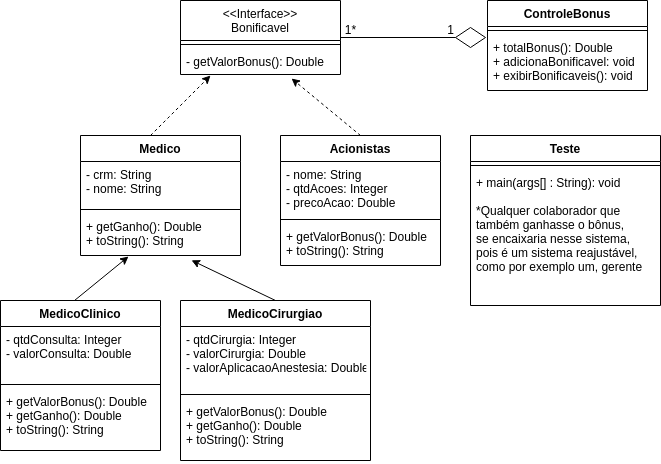

The diagram above was exported from draw.io. Its source (the exported page's mxGraphModel, read from the mxfile embedded in the PNG):
<mxGraphModel dx="868" dy="452" grid="1" gridSize="10" guides="1" tooltips="1" connect="1" arrows="1" fold="1" page="1" pageScale="1" pageWidth="827" pageHeight="1169" math="0" shadow="0">
  <root>
    <mxCell id="0" />
    <mxCell id="1" parent="0" />
    <mxCell id="aOZrq-oh0svi7Je1FLLQ-1" value="&lt;&lt;Interface&gt;&gt;&#10;Bonificavel" style="swimlane;fontStyle=0;align=center;verticalAlign=top;childLayout=stackLayout;horizontal=1;startSize=40;horizontalStack=0;resizeParent=1;resizeParentMax=0;resizeLast=0;collapsible=1;marginBottom=0;" vertex="1" parent="1">
      <mxGeometry x="360" y="50" width="160" height="74" as="geometry" />
    </mxCell>
    <mxCell id="aOZrq-oh0svi7Je1FLLQ-3" value="" style="line;strokeWidth=1;fillColor=none;align=left;verticalAlign=middle;spacingTop=-1;spacingLeft=3;spacingRight=3;rotatable=0;labelPosition=right;points=[];portConstraint=eastwest;" vertex="1" parent="aOZrq-oh0svi7Je1FLLQ-1">
      <mxGeometry y="40" width="160" height="8" as="geometry" />
    </mxCell>
    <mxCell id="aOZrq-oh0svi7Je1FLLQ-4" value="- getValorBonus(): Double" style="text;strokeColor=none;fillColor=none;align=left;verticalAlign=top;spacingLeft=4;spacingRight=4;overflow=hidden;rotatable=0;points=[[0,0.5],[1,0.5]];portConstraint=eastwest;" vertex="1" parent="aOZrq-oh0svi7Je1FLLQ-1">
      <mxGeometry y="48" width="160" height="26" as="geometry" />
    </mxCell>
    <mxCell id="aOZrq-oh0svi7Je1FLLQ-5" value="Medico" style="swimlane;fontStyle=1;align=center;verticalAlign=top;childLayout=stackLayout;horizontal=1;startSize=26;horizontalStack=0;resizeParent=1;resizeParentMax=0;resizeLast=0;collapsible=1;marginBottom=0;" vertex="1" parent="1">
      <mxGeometry x="260" y="185" width="160" height="120" as="geometry" />
    </mxCell>
    <mxCell id="aOZrq-oh0svi7Je1FLLQ-6" value="- crm: String&#10;- nome: String" style="text;strokeColor=none;fillColor=none;align=left;verticalAlign=top;spacingLeft=4;spacingRight=4;overflow=hidden;rotatable=0;points=[[0,0.5],[1,0.5]];portConstraint=eastwest;" vertex="1" parent="aOZrq-oh0svi7Je1FLLQ-5">
      <mxGeometry y="26" width="160" height="44" as="geometry" />
    </mxCell>
    <mxCell id="aOZrq-oh0svi7Je1FLLQ-7" value="" style="line;strokeWidth=1;fillColor=none;align=left;verticalAlign=middle;spacingTop=-1;spacingLeft=3;spacingRight=3;rotatable=0;labelPosition=right;points=[];portConstraint=eastwest;" vertex="1" parent="aOZrq-oh0svi7Je1FLLQ-5">
      <mxGeometry y="70" width="160" height="8" as="geometry" />
    </mxCell>
    <mxCell id="aOZrq-oh0svi7Je1FLLQ-8" value="+ getGanho(): Double&#10;+ toString(): String" style="text;strokeColor=none;fillColor=none;align=left;verticalAlign=top;spacingLeft=4;spacingRight=4;overflow=hidden;rotatable=0;points=[[0,0.5],[1,0.5]];portConstraint=eastwest;" vertex="1" parent="aOZrq-oh0svi7Je1FLLQ-5">
      <mxGeometry y="78" width="160" height="42" as="geometry" />
    </mxCell>
    <mxCell id="aOZrq-oh0svi7Je1FLLQ-9" value="Acionistas" style="swimlane;fontStyle=1;align=center;verticalAlign=top;childLayout=stackLayout;horizontal=1;startSize=26;horizontalStack=0;resizeParent=1;resizeParentMax=0;resizeLast=0;collapsible=1;marginBottom=0;" vertex="1" parent="1">
      <mxGeometry x="460" y="185" width="160" height="130" as="geometry" />
    </mxCell>
    <mxCell id="aOZrq-oh0svi7Je1FLLQ-10" value="- nome: String&#10;- qtdAcoes: Integer&#10;- precoAcao: Double" style="text;strokeColor=none;fillColor=none;align=left;verticalAlign=top;spacingLeft=4;spacingRight=4;overflow=hidden;rotatable=0;points=[[0,0.5],[1,0.5]];portConstraint=eastwest;" vertex="1" parent="aOZrq-oh0svi7Je1FLLQ-9">
      <mxGeometry y="26" width="160" height="54" as="geometry" />
    </mxCell>
    <mxCell id="aOZrq-oh0svi7Je1FLLQ-11" value="" style="line;strokeWidth=1;fillColor=none;align=left;verticalAlign=middle;spacingTop=-1;spacingLeft=3;spacingRight=3;rotatable=0;labelPosition=right;points=[];portConstraint=eastwest;" vertex="1" parent="aOZrq-oh0svi7Je1FLLQ-9">
      <mxGeometry y="80" width="160" height="8" as="geometry" />
    </mxCell>
    <mxCell id="aOZrq-oh0svi7Je1FLLQ-12" value="+ getValorBonus(): Double&#10;+ toString(): String" style="text;strokeColor=none;fillColor=none;align=left;verticalAlign=top;spacingLeft=4;spacingRight=4;overflow=hidden;rotatable=0;points=[[0,0.5],[1,0.5]];portConstraint=eastwest;" vertex="1" parent="aOZrq-oh0svi7Je1FLLQ-9">
      <mxGeometry y="88" width="160" height="42" as="geometry" />
    </mxCell>
    <mxCell id="aOZrq-oh0svi7Je1FLLQ-13" value="MedicoClinico" style="swimlane;fontStyle=1;align=center;verticalAlign=top;childLayout=stackLayout;horizontal=1;startSize=26;horizontalStack=0;resizeParent=1;resizeParentMax=0;resizeLast=0;collapsible=1;marginBottom=0;" vertex="1" parent="1">
      <mxGeometry x="180" y="350" width="160" height="150" as="geometry" />
    </mxCell>
    <mxCell id="aOZrq-oh0svi7Je1FLLQ-14" value="- qtdConsulta: Integer&#10;- valorConsulta: Double" style="text;strokeColor=none;fillColor=none;align=left;verticalAlign=top;spacingLeft=4;spacingRight=4;overflow=hidden;rotatable=0;points=[[0,0.5],[1,0.5]];portConstraint=eastwest;" vertex="1" parent="aOZrq-oh0svi7Je1FLLQ-13">
      <mxGeometry y="26" width="160" height="54" as="geometry" />
    </mxCell>
    <mxCell id="aOZrq-oh0svi7Je1FLLQ-15" value="" style="line;strokeWidth=1;fillColor=none;align=left;verticalAlign=middle;spacingTop=-1;spacingLeft=3;spacingRight=3;rotatable=0;labelPosition=right;points=[];portConstraint=eastwest;" vertex="1" parent="aOZrq-oh0svi7Je1FLLQ-13">
      <mxGeometry y="80" width="160" height="8" as="geometry" />
    </mxCell>
    <mxCell id="aOZrq-oh0svi7Je1FLLQ-16" value="+ getValorBonus(): Double&#10;+ getGanho(): Double&#10;+ toString(): String" style="text;strokeColor=none;fillColor=none;align=left;verticalAlign=top;spacingLeft=4;spacingRight=4;overflow=hidden;rotatable=0;points=[[0,0.5],[1,0.5]];portConstraint=eastwest;" vertex="1" parent="aOZrq-oh0svi7Je1FLLQ-13">
      <mxGeometry y="88" width="160" height="62" as="geometry" />
    </mxCell>
    <mxCell id="aOZrq-oh0svi7Je1FLLQ-17" value="MedicoCirurgiao" style="swimlane;fontStyle=1;align=center;verticalAlign=top;childLayout=stackLayout;horizontal=1;startSize=26;horizontalStack=0;resizeParent=1;resizeParentMax=0;resizeLast=0;collapsible=1;marginBottom=0;" vertex="1" parent="1">
      <mxGeometry x="360" y="350" width="190" height="160" as="geometry" />
    </mxCell>
    <mxCell id="aOZrq-oh0svi7Je1FLLQ-18" value="- qtdCirurgia: Integer&#10;- valorCirurgia: Double&#10;- valorAplicacaoAnestesia: Double" style="text;strokeColor=none;fillColor=none;align=left;verticalAlign=top;spacingLeft=4;spacingRight=4;overflow=hidden;rotatable=0;points=[[0,0.5],[1,0.5]];portConstraint=eastwest;" vertex="1" parent="aOZrq-oh0svi7Je1FLLQ-17">
      <mxGeometry y="26" width="190" height="64" as="geometry" />
    </mxCell>
    <mxCell id="aOZrq-oh0svi7Je1FLLQ-19" value="" style="line;strokeWidth=1;fillColor=none;align=left;verticalAlign=middle;spacingTop=-1;spacingLeft=3;spacingRight=3;rotatable=0;labelPosition=right;points=[];portConstraint=eastwest;" vertex="1" parent="aOZrq-oh0svi7Je1FLLQ-17">
      <mxGeometry y="90" width="190" height="8" as="geometry" />
    </mxCell>
    <mxCell id="aOZrq-oh0svi7Je1FLLQ-20" value="+ getValorBonus(): Double&#10;+ getGanho(): Double&#10;+ toString(): String" style="text;strokeColor=none;fillColor=none;align=left;verticalAlign=top;spacingLeft=4;spacingRight=4;overflow=hidden;rotatable=0;points=[[0,0.5],[1,0.5]];portConstraint=eastwest;" vertex="1" parent="aOZrq-oh0svi7Je1FLLQ-17">
      <mxGeometry y="98" width="190" height="62" as="geometry" />
    </mxCell>
    <mxCell id="aOZrq-oh0svi7Je1FLLQ-24" value="ControleBonus" style="swimlane;fontStyle=1;align=center;verticalAlign=top;childLayout=stackLayout;horizontal=1;startSize=26;horizontalStack=0;resizeParent=1;resizeParentMax=0;resizeLast=0;collapsible=1;marginBottom=0;" vertex="1" parent="1">
      <mxGeometry x="667" y="50" width="160" height="90" as="geometry" />
    </mxCell>
    <mxCell id="aOZrq-oh0svi7Je1FLLQ-26" value="" style="line;strokeWidth=1;fillColor=none;align=left;verticalAlign=middle;spacingTop=-1;spacingLeft=3;spacingRight=3;rotatable=0;labelPosition=right;points=[];portConstraint=eastwest;" vertex="1" parent="aOZrq-oh0svi7Je1FLLQ-24">
      <mxGeometry y="26" width="160" height="8" as="geometry" />
    </mxCell>
    <mxCell id="aOZrq-oh0svi7Je1FLLQ-27" value="+ totalBonus(): Double&#10;+ adicionaBonificavel: void&#10;+ exibirBonificaveis(): void" style="text;strokeColor=none;fillColor=none;align=left;verticalAlign=top;spacingLeft=4;spacingRight=4;overflow=hidden;rotatable=0;points=[[0,0.5],[1,0.5]];portConstraint=eastwest;" vertex="1" parent="aOZrq-oh0svi7Je1FLLQ-24">
      <mxGeometry y="34" width="160" height="56" as="geometry" />
    </mxCell>
    <mxCell id="aOZrq-oh0svi7Je1FLLQ-30" value="" style="html=1;labelBackgroundColor=#ffffff;endArrow=classic;endFill=1;endSize=6;jettySize=auto;orthogonalLoop=1;strokeWidth=1;fontSize=14;rounded=0;entryX=0.3;entryY=1.024;entryDx=0;entryDy=0;entryPerimeter=0;" edge="1" parent="1" target="aOZrq-oh0svi7Je1FLLQ-8">
      <mxGeometry width="60" height="60" relative="1" as="geometry">
        <mxPoint x="254" y="350" as="sourcePoint" />
        <mxPoint x="314" y="290" as="targetPoint" />
      </mxGeometry>
    </mxCell>
    <mxCell id="aOZrq-oh0svi7Je1FLLQ-31" value="" style="html=1;labelBackgroundColor=#ffffff;endArrow=classic;endFill=1;endSize=6;jettySize=auto;orthogonalLoop=1;strokeWidth=1;fontSize=14;rounded=0;entryX=0.694;entryY=1.115;entryDx=0;entryDy=0;entryPerimeter=0;exitX=0.5;exitY=0;exitDx=0;exitDy=0;" edge="1" parent="1" source="aOZrq-oh0svi7Je1FLLQ-17" target="aOZrq-oh0svi7Je1FLLQ-8">
      <mxGeometry width="60" height="60" relative="1" as="geometry">
        <mxPoint x="400" y="354" as="sourcePoint" />
        <mxPoint x="460" y="294" as="targetPoint" />
      </mxGeometry>
    </mxCell>
    <mxCell id="aOZrq-oh0svi7Je1FLLQ-32" value="" style="html=1;labelBackgroundColor=#ffffff;startArrow=none;startFill=0;startSize=6;endArrow=classic;endFill=1;endSize=6;jettySize=auto;orthogonalLoop=1;strokeWidth=1;dashed=1;fontSize=14;rounded=0;" edge="1" parent="1">
      <mxGeometry width="60" height="60" relative="1" as="geometry">
        <mxPoint x="330" y="185" as="sourcePoint" />
        <mxPoint x="390" y="125" as="targetPoint" />
      </mxGeometry>
    </mxCell>
    <mxCell id="aOZrq-oh0svi7Je1FLLQ-33" value="" style="html=1;labelBackgroundColor=#ffffff;startArrow=none;startFill=0;startSize=6;endArrow=classic;endFill=1;endSize=6;jettySize=auto;orthogonalLoop=1;strokeWidth=1;dashed=1;fontSize=14;rounded=0;entryX=0.694;entryY=1.154;entryDx=0;entryDy=0;entryPerimeter=0;" edge="1" parent="1" target="aOZrq-oh0svi7Je1FLLQ-4">
      <mxGeometry width="60" height="60" relative="1" as="geometry">
        <mxPoint x="540" y="185" as="sourcePoint" />
        <mxPoint x="600" y="125" as="targetPoint" />
      </mxGeometry>
    </mxCell>
    <mxCell id="aOZrq-oh0svi7Je1FLLQ-34" value="" style="rhombus;whiteSpace=wrap;html=1;direction=south;rotation=90;" vertex="1" parent="1">
      <mxGeometry x="640" y="72" width="20" height="30" as="geometry" />
    </mxCell>
    <mxCell id="aOZrq-oh0svi7Je1FLLQ-35" value="" style="endArrow=none;html=1;rounded=0;entryX=1;entryY=0.5;entryDx=0;entryDy=0;exitX=1;exitY=0.5;exitDx=0;exitDy=0;" edge="1" parent="1" source="aOZrq-oh0svi7Je1FLLQ-1" target="aOZrq-oh0svi7Je1FLLQ-34">
      <mxGeometry width="50" height="50" relative="1" as="geometry">
        <mxPoint x="550" y="112" as="sourcePoint" />
        <mxPoint x="600" y="62" as="targetPoint" />
      </mxGeometry>
    </mxCell>
    <mxCell id="aOZrq-oh0svi7Je1FLLQ-37" value="1*" style="text;html=1;align=center;verticalAlign=middle;resizable=0;points=[];autosize=1;strokeColor=none;fillColor=none;" vertex="1" parent="1">
      <mxGeometry x="515" y="65" width="30" height="30" as="geometry" />
    </mxCell>
    <mxCell id="aOZrq-oh0svi7Je1FLLQ-38" value="1" style="text;html=1;align=center;verticalAlign=middle;resizable=0;points=[];autosize=1;strokeColor=none;fillColor=none;" vertex="1" parent="1">
      <mxGeometry x="615" y="65" width="30" height="30" as="geometry" />
    </mxCell>
    <mxCell id="aOZrq-oh0svi7Je1FLLQ-39" value="Teste" style="swimlane;fontStyle=1;align=center;verticalAlign=top;childLayout=stackLayout;horizontal=1;startSize=26;horizontalStack=0;resizeParent=1;resizeParentMax=0;resizeLast=0;collapsible=1;marginBottom=0;" vertex="1" parent="1">
      <mxGeometry x="650" y="185" width="190" height="170" as="geometry" />
    </mxCell>
    <mxCell id="aOZrq-oh0svi7Je1FLLQ-41" value="" style="line;strokeWidth=1;fillColor=none;align=left;verticalAlign=middle;spacingTop=-1;spacingLeft=3;spacingRight=3;rotatable=0;labelPosition=right;points=[];portConstraint=eastwest;" vertex="1" parent="aOZrq-oh0svi7Je1FLLQ-39">
      <mxGeometry y="26" width="190" height="8" as="geometry" />
    </mxCell>
    <mxCell id="aOZrq-oh0svi7Je1FLLQ-42" value="+ main(args[] : String): void&#10;&#10;*Qualquer colaborador que &#10;também ganhasse o bônus,&#10;se encaixaria nesse sistema,&#10;pois é um sistema reajustável,&#10;como por exemplo um, gerente" style="text;strokeColor=none;fillColor=none;align=left;verticalAlign=top;spacingLeft=4;spacingRight=4;overflow=hidden;rotatable=0;points=[[0,0.5],[1,0.5]];portConstraint=eastwest;" vertex="1" parent="aOZrq-oh0svi7Je1FLLQ-39">
      <mxGeometry y="34" width="190" height="136" as="geometry" />
    </mxCell>
  </root>
</mxGraphModel>